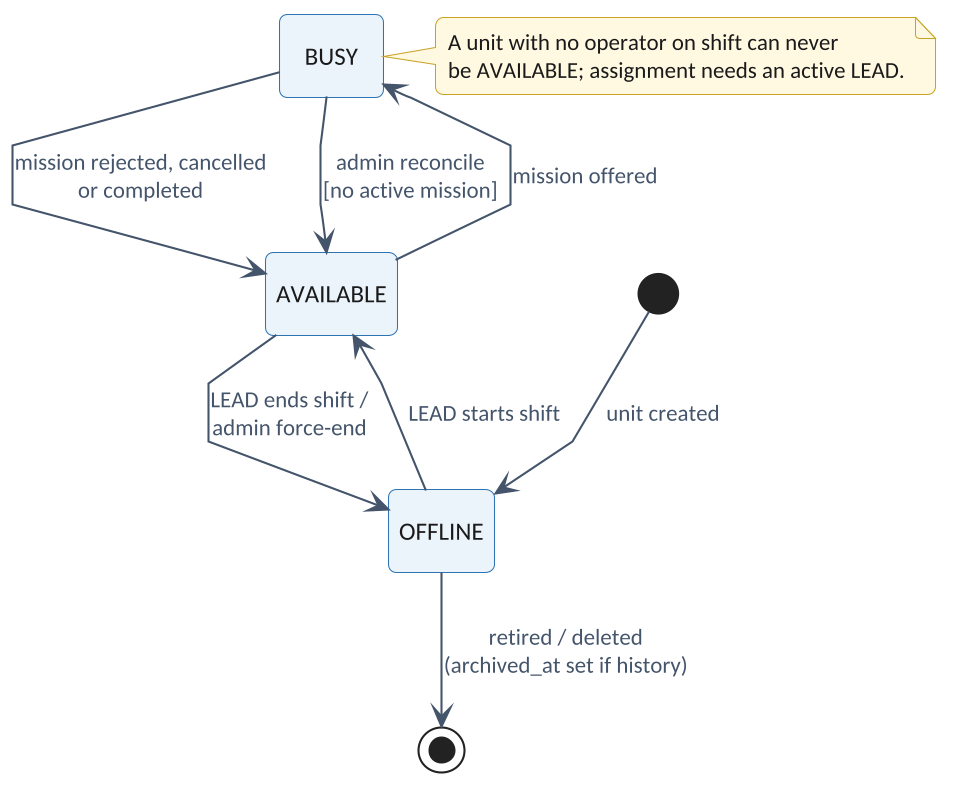

The diagram above was rendered by PlantUML. Its source (embedded in the PNG):
@startuml
!include theme.iuml
skinparam linetype polyline
hide empty description
[*] --> OFFLINE : unit created
OFFLINE --> AVAILABLE : LEAD starts shift
AVAILABLE --> BUSY : mission offered
BUSY --> AVAILABLE : mission rejected, cancelled\nor completed
AVAILABLE --> OFFLINE : LEAD ends shift /\nadmin force-end
BUSY --> AVAILABLE : admin reconcile\n[no active mission]
OFFLINE --> [*] : retired / deleted\n(archived_at set if history)
note right of BUSY : A unit with no operator on shift can never\nbe AVAILABLE; assignment needs an active LEAD.
@enduml